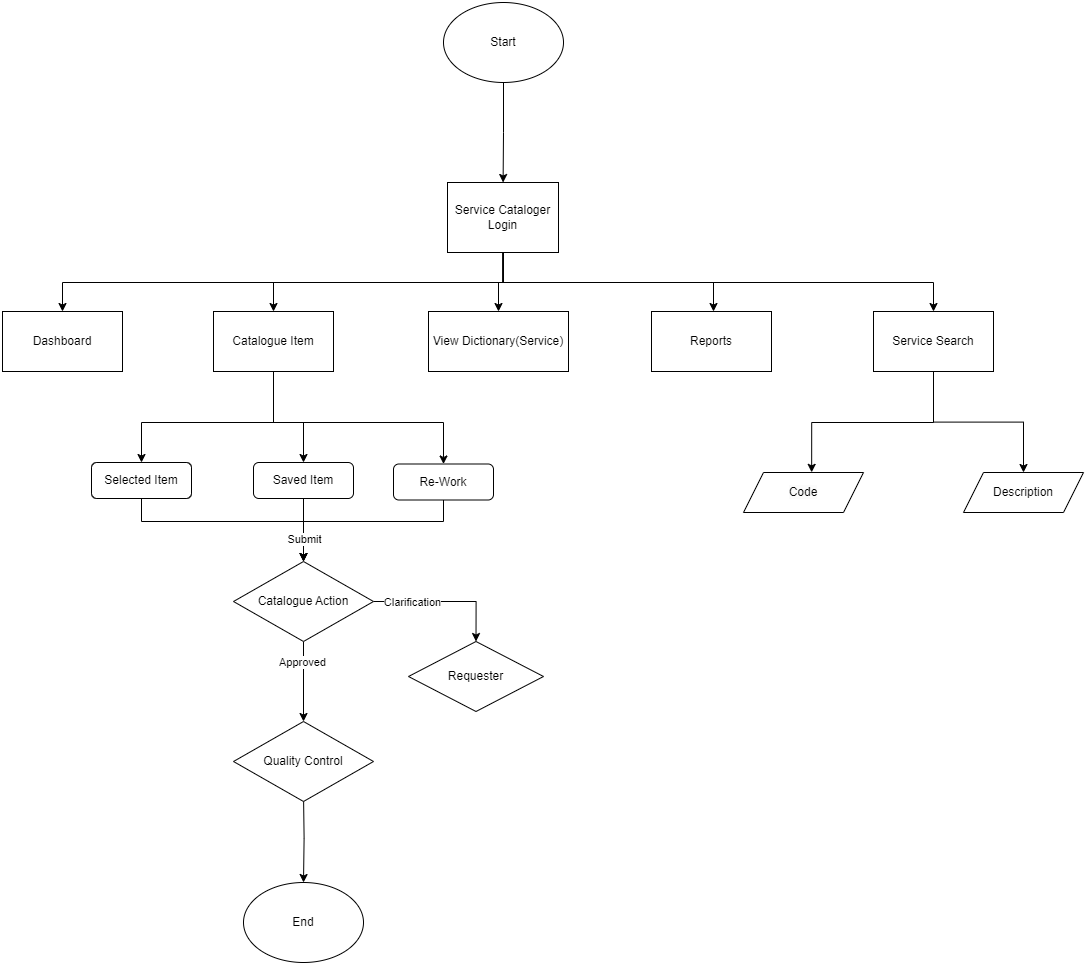

The diagram above was exported from draw.io. Its source (the exported page's mxGraphModel, read from the mxfile embedded in the PNG):
<mxGraphModel dx="2868" dy="1544" grid="1" gridSize="10" guides="1" tooltips="1" connect="1" arrows="1" fold="1" page="1" pageScale="1" pageWidth="827" pageHeight="1169" math="0" shadow="0">
  <root>
    <mxCell id="0" />
    <mxCell id="1" parent="0" />
    <mxCell id="axOLoHRXMO_jSNZl-oJ2-20" style="edgeStyle=orthogonalEdgeStyle;rounded=0;orthogonalLoop=1;jettySize=auto;html=1;entryX=0.5;entryY=0;entryDx=0;entryDy=0;" edge="1" parent="1" source="gUNz8mufo5bR1mkKZmiZ-5" target="axOLoHRXMO_jSNZl-oJ2-17">
      <mxGeometry relative="1" as="geometry">
        <Array as="points">
          <mxPoint x="440" y="440" />
          <mxPoint x="308" y="440" />
        </Array>
      </mxGeometry>
    </mxCell>
    <mxCell id="axOLoHRXMO_jSNZl-oJ2-21" style="edgeStyle=orthogonalEdgeStyle;rounded=0;orthogonalLoop=1;jettySize=auto;html=1;" edge="1" parent="1" source="gUNz8mufo5bR1mkKZmiZ-5" target="axOLoHRXMO_jSNZl-oJ2-7">
      <mxGeometry relative="1" as="geometry">
        <Array as="points">
          <mxPoint x="440" y="440" />
          <mxPoint x="470" y="440" />
        </Array>
      </mxGeometry>
    </mxCell>
    <mxCell id="axOLoHRXMO_jSNZl-oJ2-22" style="edgeStyle=orthogonalEdgeStyle;rounded=0;orthogonalLoop=1;jettySize=auto;html=1;" edge="1" parent="1" source="gUNz8mufo5bR1mkKZmiZ-5" target="axOLoHRXMO_jSNZl-oJ2-9">
      <mxGeometry relative="1" as="geometry">
        <Array as="points">
          <mxPoint x="440" y="440" />
          <mxPoint x="610" y="440" />
        </Array>
      </mxGeometry>
    </mxCell>
    <mxCell id="gUNz8mufo5bR1mkKZmiZ-5" value="Catalogue Item" style="whiteSpace=wrap;html=1;" parent="1" vertex="1">
      <mxGeometry x="380" y="329" width="120" height="60" as="geometry" />
    </mxCell>
    <mxCell id="gUNz8mufo5bR1mkKZmiZ-6" value="" style="edgeStyle=orthogonalEdgeStyle;rounded=0;orthogonalLoop=1;jettySize=auto;html=1;" parent="1" source="gUNz8mufo5bR1mkKZmiZ-7" target="gUNz8mufo5bR1mkKZmiZ-29" edge="1">
      <mxGeometry relative="1" as="geometry" />
    </mxCell>
    <mxCell id="gUNz8mufo5bR1mkKZmiZ-7" value="Start" style="ellipse;whiteSpace=wrap;html=1;" parent="1" vertex="1">
      <mxGeometry x="610" y="20" width="120" height="80" as="geometry" />
    </mxCell>
    <mxCell id="gUNz8mufo5bR1mkKZmiZ-22" value="" style="edgeStyle=orthogonalEdgeStyle;rounded=0;orthogonalLoop=1;jettySize=auto;html=1;" parent="1" target="gUNz8mufo5bR1mkKZmiZ-24" edge="1">
      <mxGeometry relative="1" as="geometry">
        <mxPoint x="470" y="810" as="sourcePoint" />
      </mxGeometry>
    </mxCell>
    <mxCell id="gUNz8mufo5bR1mkKZmiZ-24" value="End" style="ellipse;whiteSpace=wrap;html=1;" parent="1" vertex="1">
      <mxGeometry x="410" y="900" width="120" height="80" as="geometry" />
    </mxCell>
    <mxCell id="gUNz8mufo5bR1mkKZmiZ-25" style="edgeStyle=orthogonalEdgeStyle;rounded=0;orthogonalLoop=1;jettySize=auto;html=1;" parent="1" source="gUNz8mufo5bR1mkKZmiZ-29" target="gUNz8mufo5bR1mkKZmiZ-32" edge="1">
      <mxGeometry relative="1" as="geometry">
        <Array as="points">
          <mxPoint x="670" y="300" />
          <mxPoint x="1100" y="300" />
        </Array>
      </mxGeometry>
    </mxCell>
    <mxCell id="gUNz8mufo5bR1mkKZmiZ-26" style="edgeStyle=orthogonalEdgeStyle;rounded=0;orthogonalLoop=1;jettySize=auto;html=1;" parent="1" source="gUNz8mufo5bR1mkKZmiZ-29" target="gUNz8mufo5bR1mkKZmiZ-5" edge="1">
      <mxGeometry relative="1" as="geometry">
        <Array as="points">
          <mxPoint x="670" y="300" />
          <mxPoint x="440" y="300" />
        </Array>
      </mxGeometry>
    </mxCell>
    <mxCell id="gUNz8mufo5bR1mkKZmiZ-27" style="edgeStyle=orthogonalEdgeStyle;rounded=0;orthogonalLoop=1;jettySize=auto;html=1;" parent="1" source="gUNz8mufo5bR1mkKZmiZ-29" target="gUNz8mufo5bR1mkKZmiZ-30" edge="1">
      <mxGeometry relative="1" as="geometry">
        <Array as="points">
          <mxPoint x="670" y="300" />
          <mxPoint x="229" y="300" />
        </Array>
      </mxGeometry>
    </mxCell>
    <mxCell id="gUNz8mufo5bR1mkKZmiZ-28" value="" style="edgeStyle=orthogonalEdgeStyle;rounded=0;orthogonalLoop=1;jettySize=auto;html=1;" parent="1" source="gUNz8mufo5bR1mkKZmiZ-29" target="gUNz8mufo5bR1mkKZmiZ-36" edge="1">
      <mxGeometry relative="1" as="geometry">
        <Array as="points">
          <mxPoint x="670" y="300" />
          <mxPoint x="880" y="300" />
        </Array>
      </mxGeometry>
    </mxCell>
    <mxCell id="gUNz8mufo5bR1mkKZmiZ-29" value="Service Cataloger Login" style="rounded=0;whiteSpace=wrap;html=1;" parent="1" vertex="1">
      <mxGeometry x="614" y="200" width="111" height="70" as="geometry" />
    </mxCell>
    <mxCell id="gUNz8mufo5bR1mkKZmiZ-30" value="Dashboard" style="whiteSpace=wrap;html=1;" parent="1" vertex="1">
      <mxGeometry x="169" y="329" width="120" height="60" as="geometry" />
    </mxCell>
    <mxCell id="gUNz8mufo5bR1mkKZmiZ-31" style="edgeStyle=orthogonalEdgeStyle;rounded=0;orthogonalLoop=1;jettySize=auto;html=1;entryX=0.5;entryY=0;entryDx=0;entryDy=0;" parent="1" source="gUNz8mufo5bR1mkKZmiZ-32" target="gUNz8mufo5bR1mkKZmiZ-34" edge="1">
      <mxGeometry relative="1" as="geometry" />
    </mxCell>
    <mxCell id="gUNz8mufo5bR1mkKZmiZ-32" value="Service Search" style="rounded=0;whiteSpace=wrap;html=1;" parent="1" vertex="1">
      <mxGeometry x="1040" y="329" width="120" height="60" as="geometry" />
    </mxCell>
    <mxCell id="gUNz8mufo5bR1mkKZmiZ-33" value="&lt;span style=&quot;color: rgb(0, 0, 0); font-family: Helvetica; font-size: 12px; font-style: normal; font-variant-ligatures: normal; font-variant-caps: normal; font-weight: 400; letter-spacing: normal; orphans: 2; text-align: center; text-indent: 0px; text-transform: none; widows: 2; word-spacing: 0px; -webkit-text-stroke-width: 0px; white-space: normal; background-color: rgb(251, 251, 251); text-decoration-thickness: initial; text-decoration-style: initial; text-decoration-color: initial; display: inline !important; float: none;&quot;&gt;Code&lt;/span&gt;" style="shape=parallelogram;perimeter=parallelogramPerimeter;whiteSpace=wrap;html=1;fixedSize=1;" parent="1" vertex="1">
      <mxGeometry x="910" y="490" width="120" height="40" as="geometry" />
    </mxCell>
    <mxCell id="gUNz8mufo5bR1mkKZmiZ-34" value="Description" style="shape=parallelogram;perimeter=parallelogramPerimeter;whiteSpace=wrap;html=1;fixedSize=1;" parent="1" vertex="1">
      <mxGeometry x="1130" y="490" width="120" height="40" as="geometry" />
    </mxCell>
    <mxCell id="gUNz8mufo5bR1mkKZmiZ-35" style="edgeStyle=orthogonalEdgeStyle;rounded=0;orthogonalLoop=1;jettySize=auto;html=1;entryX=0.543;entryY=-0.004;entryDx=0;entryDy=0;entryPerimeter=0;" parent="1" edge="1">
      <mxGeometry relative="1" as="geometry">
        <Array as="points">
          <mxPoint x="1100" y="389" />
          <mxPoint x="1100" y="440" />
          <mxPoint x="978" y="440" />
        </Array>
        <mxPoint x="1103.0400000000002" y="389" as="sourcePoint" />
        <mxPoint x="978.1600000000001" y="489.8399999999999" as="targetPoint" />
      </mxGeometry>
    </mxCell>
    <mxCell id="gUNz8mufo5bR1mkKZmiZ-36" value="Reports" style="whiteSpace=wrap;html=1;rounded=0;" parent="1" vertex="1">
      <mxGeometry x="818" y="329" width="120" height="60" as="geometry" />
    </mxCell>
    <mxCell id="axOLoHRXMO_jSNZl-oJ2-1" value="View Dictionary(Service)" style="whiteSpace=wrap;html=1;rounded=0;" vertex="1" parent="1">
      <mxGeometry x="595" y="329" width="140" height="60" as="geometry" />
    </mxCell>
    <mxCell id="axOLoHRXMO_jSNZl-oJ2-5" style="edgeStyle=orthogonalEdgeStyle;rounded=0;orthogonalLoop=1;jettySize=auto;html=1;entryX=0.5;entryY=0;entryDx=0;entryDy=0;" edge="1" parent="1" source="gUNz8mufo5bR1mkKZmiZ-29" target="axOLoHRXMO_jSNZl-oJ2-1">
      <mxGeometry relative="1" as="geometry">
        <Array as="points">
          <mxPoint x="670" y="300" />
          <mxPoint x="665" y="300" />
        </Array>
      </mxGeometry>
    </mxCell>
    <mxCell id="axOLoHRXMO_jSNZl-oJ2-6" style="edgeStyle=orthogonalEdgeStyle;rounded=0;orthogonalLoop=1;jettySize=auto;html=1;exitX=0.5;exitY=1;exitDx=0;exitDy=0;" edge="1" parent="1" source="axOLoHRXMO_jSNZl-oJ2-7" target="axOLoHRXMO_jSNZl-oJ2-14">
      <mxGeometry relative="1" as="geometry" />
    </mxCell>
    <mxCell id="axOLoHRXMO_jSNZl-oJ2-7" value="Saved Item" style="rounded=1;whiteSpace=wrap;html=1;" vertex="1" parent="1">
      <mxGeometry x="420" y="480" width="100" height="36" as="geometry" />
    </mxCell>
    <mxCell id="axOLoHRXMO_jSNZl-oJ2-8" style="edgeStyle=orthogonalEdgeStyle;rounded=0;orthogonalLoop=1;jettySize=auto;html=1;entryX=0.5;entryY=0;entryDx=0;entryDy=0;" edge="1" parent="1" source="axOLoHRXMO_jSNZl-oJ2-9" target="axOLoHRXMO_jSNZl-oJ2-14">
      <mxGeometry relative="1" as="geometry">
        <Array as="points">
          <mxPoint x="610" y="539" />
          <mxPoint x="470" y="539" />
        </Array>
      </mxGeometry>
    </mxCell>
    <mxCell id="axOLoHRXMO_jSNZl-oJ2-9" value="Re-Work" style="rounded=1;whiteSpace=wrap;html=1;" vertex="1" parent="1">
      <mxGeometry x="560" y="481.5" width="100" height="36" as="geometry" />
    </mxCell>
    <mxCell id="axOLoHRXMO_jSNZl-oJ2-10" style="edgeStyle=orthogonalEdgeStyle;rounded=0;orthogonalLoop=1;jettySize=auto;html=1;entryX=0.5;entryY=0;entryDx=0;entryDy=0;" edge="1" parent="1" source="axOLoHRXMO_jSNZl-oJ2-14" target="axOLoHRXMO_jSNZl-oJ2-18">
      <mxGeometry relative="1" as="geometry" />
    </mxCell>
    <mxCell id="axOLoHRXMO_jSNZl-oJ2-11" value="Clarification" style="edgeLabel;html=1;align=center;verticalAlign=middle;resizable=0;points=[];" connectable="0" vertex="1" parent="axOLoHRXMO_jSNZl-oJ2-10">
      <mxGeometry x="-0.1413" y="-6" relative="1" as="geometry">
        <mxPoint x="-24" y="-6" as="offset" />
      </mxGeometry>
    </mxCell>
    <mxCell id="axOLoHRXMO_jSNZl-oJ2-12" value="" style="edgeStyle=orthogonalEdgeStyle;rounded=0;orthogonalLoop=1;jettySize=auto;html=1;" edge="1" parent="1" source="axOLoHRXMO_jSNZl-oJ2-14" target="axOLoHRXMO_jSNZl-oJ2-19">
      <mxGeometry relative="1" as="geometry" />
    </mxCell>
    <mxCell id="axOLoHRXMO_jSNZl-oJ2-13" value="Approved" style="edgeLabel;html=1;align=center;verticalAlign=middle;resizable=0;points=[];" connectable="0" vertex="1" parent="axOLoHRXMO_jSNZl-oJ2-12">
      <mxGeometry x="-0.4904" y="-2" relative="1" as="geometry">
        <mxPoint as="offset" />
      </mxGeometry>
    </mxCell>
    <mxCell id="axOLoHRXMO_jSNZl-oJ2-14" value="&lt;div&gt;Catalogue Action&lt;/div&gt;" style="rhombus;whiteSpace=wrap;html=1;" vertex="1" parent="1">
      <mxGeometry x="400" y="579" width="140" height="80" as="geometry" />
    </mxCell>
    <mxCell id="axOLoHRXMO_jSNZl-oJ2-15" style="edgeStyle=orthogonalEdgeStyle;rounded=0;orthogonalLoop=1;jettySize=auto;html=1;" edge="1" parent="1" source="axOLoHRXMO_jSNZl-oJ2-17" target="axOLoHRXMO_jSNZl-oJ2-14">
      <mxGeometry relative="1" as="geometry">
        <Array as="points">
          <mxPoint x="308" y="539" />
          <mxPoint x="470" y="539" />
        </Array>
      </mxGeometry>
    </mxCell>
    <mxCell id="axOLoHRXMO_jSNZl-oJ2-16" value="Submit" style="edgeLabel;html=1;align=center;verticalAlign=middle;resizable=0;points=[];" connectable="0" vertex="1" parent="axOLoHRXMO_jSNZl-oJ2-15">
      <mxGeometry x="0.7913" relative="1" as="geometry">
        <mxPoint as="offset" />
      </mxGeometry>
    </mxCell>
    <mxCell id="axOLoHRXMO_jSNZl-oJ2-17" value="Selected Item" style="rounded=1;whiteSpace=wrap;html=1;" vertex="1" parent="1">
      <mxGeometry x="258" y="480" width="100" height="36" as="geometry" />
    </mxCell>
    <mxCell id="axOLoHRXMO_jSNZl-oJ2-18" value="Requester" style="rhombus;whiteSpace=wrap;html=1;" vertex="1" parent="1">
      <mxGeometry x="575" y="659" width="135" height="70" as="geometry" />
    </mxCell>
    <mxCell id="axOLoHRXMO_jSNZl-oJ2-19" value="&lt;div&gt;Quality Control&lt;/div&gt;" style="rhombus;whiteSpace=wrap;html=1;" vertex="1" parent="1">
      <mxGeometry x="400" y="739" width="140" height="80" as="geometry" />
    </mxCell>
  </root>
</mxGraphModel>